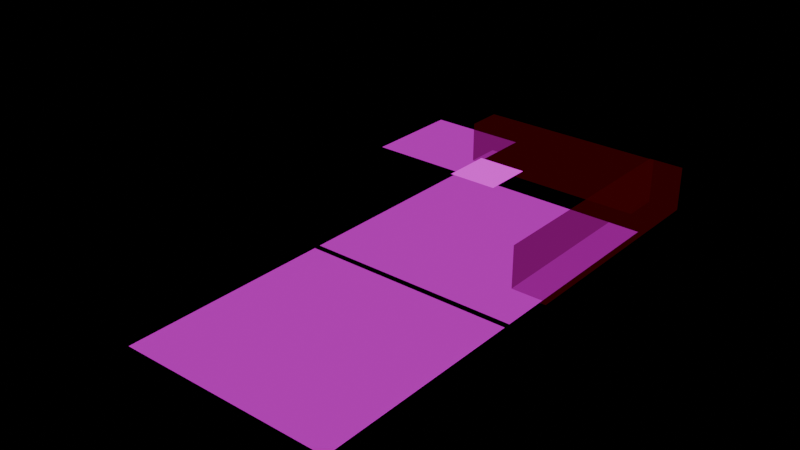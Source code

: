 # Source: world-01.blend  (saved by Blender 4.2.66; exported with 4.5.12 LTS)
import bpy
from mathutils import Matrix  # noqa: F401  (used for matrix-valued properties, if any)

bpy.ops.wm.read_factory_settings(use_empty=True)
scene = bpy.context.scene
scene.name = 'Scene'

# ---- collections
col_pits = bpy.data.collections.new('Pits'); scene.collection.children.link(col_pits)
col_tiles = bpy.data.collections.new('tiles'); scene.collection.children.link(col_tiles)
col_other = bpy.data.collections.new('Other'); scene.collection.children.link(col_other)
col_colliders = bpy.data.collections.new('colliders'); scene.collection.children.link(col_colliders)
col_boxes = bpy.data.collections.new('boxes'); scene.collection.children.link(col_boxes)

# ---- images (referenced by path relative to the original .blend; pixels are not part of the script)
import os
ASSET_DIR = os.environ.get("B2B_ASSET_DIR", "")  # directory of the original .blend (textures are referenced by path, not embedded)
HERE = os.path.dirname(os.path.abspath(__file__))  # packed textures are extracted next to this script under _unpacked/

def load_image(name, relpath, width, height, colorspace="sRGB"):
    """Load a texture the original file referenced (path relative to the .blend, or extracted next to this script)."""
    p = next((c for c in (os.path.join(HERE, relpath), os.path.join(ASSET_DIR, relpath)) if relpath and os.path.exists(c)), "")
    if p:
        img = bpy.data.images.load(p, check_existing=True)
        img.name = name
    else:  # same state as the original file: an image datablock whose file is absent (Cycles renders it pink)
        img = bpy.data.images.new(name, width, height)
        img.source = "FILE"
        img.filepath = "//" + (relpath or name)
    img.colorspace_settings.name = colorspace
    return img
img_test_texture_png = load_image('test-texture.png', 'test-texture.png', 1024, 1024, 'sRGB')
img_test_ground_png = load_image('test-ground.png', 'test-ground.png', 1024, 1024, 'sRGB')
img_player_png = load_image('player.png', 'player.png', 1024, 1024, 'sRGB')

# ---- materials (node trees are filled in below, after node groups)
mat_test_texture = bpy.data.materials.new('test-texture')
mat_test_ground = bpy.data.materials.new('test-ground')
mat_player = bpy.data.materials.new('player')
mat_player.preview_render_type = 'FLAT'
mat_collision = bpy.data.materials.new('Collision')

# ---- material node trees
mat_test_texture.use_nodes = True; mat_test_texture.node_tree.nodes.clear()
_N = mat_test_texture.node_tree.nodes; _L = mat_test_texture.node_tree.links
n0 = _N.new('ShaderNodeOutputMaterial'); n0.name = 'Material Output'; n0.location = (235, 331)
n1 = _N.new('ShaderNodeTexImage'); n1.name = 'Image Texture'; n1.location = (-314, 279)
n1.image = img_test_texture_png
n2 = _N.new('ShaderNodeEmission'); n2.name = 'Emission'; n2.location = (10, 304)
n2.inputs[1].default_value = 0.5
_L.new(n2.outputs[0], n0.inputs[0])
_L.new(n1.outputs[0], n2.inputs[0])
n0.is_active_output = True
mat_test_ground.use_nodes = True; mat_test_ground.node_tree.nodes.clear()
_N = mat_test_ground.node_tree.nodes; _L = mat_test_ground.node_tree.links
n0 = _N.new('ShaderNodeOutputMaterial'); n0.name = 'Material Output'; n0.location = (235, 331)
n1 = _N.new('ShaderNodeTexImage'); n1.name = 'Image Texture'; n1.location = (-314, 279)
n1.image = img_test_ground_png
n2 = _N.new('ShaderNodeEmission'); n2.name = 'Emission'; n2.location = (10, 304)
n2.inputs[1].default_value = 0.5
_L.new(n2.outputs[0], n0.inputs[0])
_L.new(n1.outputs[0], n2.inputs[0])
n0.is_active_output = True
mat_player.use_nodes = True; mat_player.node_tree.nodes.clear()
_N = mat_player.node_tree.nodes; _L = mat_player.node_tree.links
n0 = _N.new('ShaderNodeOutputMaterial'); n0.name = 'Material Output'; n0.location = (414, 309)
n1 = _N.new('ShaderNodeEmission'); n1.name = 'Emission'; n1.location = (-52, 321)
n2 = _N.new('ShaderNodeBsdfTransparent'); n2.name = 'Transparent BSDF'; n2.location = (63, 58)
n3 = _N.new('ShaderNodeInvert'); n3.name = 'Invert Color'; n3.location = (-165, 161)
n4 = _N.new('ShaderNodeMixShader'); n4.name = 'Mix Shader'; n4.location = (230, 258)
n5 = _N.new('ShaderNodeTexImage'); n5.name = 'Image Texture'; n5.location = (-508, 299)
n5.image = img_player_png
_L.new(n3.outputs[0], n2.inputs[0])
_L.new(n4.outputs[0], n0.inputs[0])
_L.new(n2.outputs[0], n4.inputs[2])
_L.new(n3.outputs[0], n4.inputs[0])
_L.new(n1.outputs[0], n4.inputs[1])
_L.new(n5.outputs[0], n1.inputs[0])
_L.new(n5.outputs[1], n3.inputs[1])
n0.is_active_output = True
mat_collision.use_nodes = True; mat_collision.node_tree.nodes.clear()
_N = mat_collision.node_tree.nodes; _L = mat_collision.node_tree.links
n0 = _N.new('ShaderNodeOutputMaterial'); n0.name = 'Material Output'; n0.location = (300, 300)
n1 = _N.new('ShaderNodeBsdfTransparent'); n1.name = 'Transparent BSDF'; n1.location = (-84, 135)
n1.inputs[0].default_value = (0.579, 0.6715, 0.5473, 1.0)
n2 = _N.new('ShaderNodeEmission'); n2.name = 'Emission'; n2.location = (-109, 339)
n2.inputs[0].default_value = (1.0, 0.01023, 0.02773, 1.0)
n2.inputs[1].default_value = 0.8
n3 = _N.new('ShaderNodeMixShader'); n3.name = 'Mix Shader'; n3.location = (87, 293)
n3.inputs[0].default_value = 0.9733
_L.new(n2.outputs[0], n3.inputs[1])
_L.new(n1.outputs[0], n3.inputs[2])
_L.new(n3.outputs[0], n0.inputs[0])
n0.is_active_output = True

# ---- world
world_world = bpy.data.worlds.new('World'); scene.world = world_world
world_world.use_nodes = True; world_world.node_tree.nodes.clear()
_N = world_world.node_tree.nodes; _L = world_world.node_tree.links
n0 = _N.new('ShaderNodeOutputWorld'); n0.name = 'World Output'; n0.location = (300, 300)
n1 = _N.new('ShaderNodeBackground'); n1.name = 'Background'; n1.location = (10, 300)
n1.inputs[0].default_value = (0.0, 0.0, 0.0, 1.0)
n1.inputs[1].default_value = 0.0
_L.new(n1.outputs[0], n0.inputs[0])
n0.is_active_output = True
world_world.color = (0.0, 0.0, 0.0)
world_world.sun_shadow_jitter_overblur = 0.0

# ---- meshes
me_plane_001 = bpy.data.meshes.new('Plane.001')
me_plane_001.from_pydata([], [], [])
me_plane_001.materials.append(None)
me_plane_001.update()
me_plane = bpy.data.meshes.new('Plane')
me_plane.from_pydata([(-1.0, -1.0, 0.0), (1.0, -1.0, 0.0), (-1.0, 1.0, 0.0), (1.0, 1.0, 0.0)], [], [(0, 1, 3, 2)])
_uv = me_plane.uv_layers.new(name='UVMap')
_uv.uv.foreach_set('vector', [0.0, 0.0, 1.0, 0.0, 1.0, 1.0, 0.0, 1.0])
me_plane.materials.append(mat_test_texture)
me_plane.update()
me_plane_001_1 = bpy.data.meshes.new('Plane.001')
me_plane_001_1.from_pydata([(-1.0, -1.0, 0.0), (1.0, -1.0, 0.0), (-1.0, 1.0, 0.0), (1.0, 1.0, 0.0)], [], [(0, 1, 3, 2)])
_uv = me_plane_001_1.uv_layers.new(name='UVMap')
_uv.uv.foreach_set('vector', [0.0, 0.0, 1.0, 0.0, 1.0, 1.0, 0.0, 1.0])
me_plane_001_1.materials.append(mat_test_texture)
me_plane_001_1.update()
me_plane_003 = bpy.data.meshes.new('Plane.003')
me_plane_003.from_pydata([(-1.0, -1.0, 0.0), (1.0, -1.0, 0.0), (-1.0, 1.0, 0.0), (1.0, 1.0, 0.0)], [], [(0, 1, 3, 2)])
_uv = me_plane_003.uv_layers.new(name='UVMap')
_uv.uv.foreach_set('vector', [0.0, 0.0, 1.0, 0.0, 1.0, 1.0, 0.0, 1.0])
me_plane_003.materials.append(mat_test_ground)
me_plane_003.update()
me_plane_002 = bpy.data.meshes.new('Plane.002')
me_plane_002.from_pydata([(-1.0, -1.0, 0.0), (1.0, -1.0, 0.0), (-1.0, 1.0, 0.0), (1.0, 1.0, 0.0)], [], [(0, 1, 3, 2)])
_uv = me_plane_002.uv_layers.new(name='UVMap')
_uv.uv.foreach_set('vector', [0.0, 0.0, 1.0, 0.0, 1.0, 1.0, 0.0, 1.0])
me_plane_002.materials.append(mat_player)
me_plane_002.update()
me_cube = bpy.data.meshes.new('Cube')
me_cube.from_pydata([(-1.0, -1.0, -1.0), (-1.0, -1.0, 1.0), (-1.0, 1.0, -1.0), (-1.0, 1.0, 1.0), (1.0, -1.0, -1.0), (1.0, -1.0, 1.0), (1.0, 1.0, -1.0), (1.0, 1.0, 1.0)], [], [(0, 1, 3, 2), (2, 3, 7, 6), (6, 7, 5, 4), (4, 5, 1, 0), (2, 6, 4, 0), (7, 3, 1, 5)])
_uv = me_cube.uv_layers.new(name='UVMap')
_uv.uv.foreach_set('vector', [0.375, 0.0, 0.625, 0.0, 0.625, 0.25, 0.375, 0.25, 0.375, 0.25, 0.625, 0.25, 0.625, 0.5, 0.375, 0.5, 0.375, 0.5, 0.625, 0.5, 0.625, 0.75, 0.375, 0.75, 0.375, 0.75, 0.625, 0.75, 0.625, 1.0, 0.375, 1.0, 0.125, 0.5, 0.375, 0.5, 0.375, 0.75, 0.125, 0.75, 0.625, 0.5, 0.875, 0.5, 0.875, 0.75, 0.625, 0.75])
me_cube.materials.append(mat_collision)
me_cube.update()
me_cube_001 = bpy.data.meshes.new('Cube.001')
me_cube_001.from_pydata([(-1.0, -1.0, -1.0), (-1.0, -1.0, 1.0), (-1.0, 1.0, -1.0), (-1.0, 1.0, 1.0), (1.0, -1.0, -1.0), (1.0, -1.0, 1.0), (1.0, 1.0, -1.0), (1.0, 1.0, 1.0)], [], [(0, 1, 3, 2), (2, 3, 7, 6), (6, 7, 5, 4), (4, 5, 1, 0), (2, 6, 4, 0), (7, 3, 1, 5)])
_uv = me_cube_001.uv_layers.new(name='UVMap')
_uv.uv.foreach_set('vector', [0.375, 0.0, 0.625, 0.0, 0.625, 0.25, 0.375, 0.25, 0.375, 0.25, 0.625, 0.25, 0.625, 0.5, 0.375, 0.5, 0.375, 0.5, 0.625, 0.5, 0.625, 0.75, 0.375, 0.75, 0.375, 0.75, 0.625, 0.75, 0.625, 1.0, 0.375, 1.0, 0.125, 0.5, 0.375, 0.5, 0.375, 0.75, 0.125, 0.75, 0.625, 0.5, 0.875, 0.5, 0.875, 0.75, 0.625, 0.75])
me_cube_001.materials.append(mat_collision)
me_cube_001.update()
me_plane_1 = bpy.data.meshes.new('Plane')
me_plane_1.from_pydata([], [], [])
me_plane_1.materials.append(None)
me_plane_1.update()

# ---- objects
ob_pit = bpy.data.objects.new('Pit', me_plane_001)
ob_pit_001 = bpy.data.objects.new('Pit.001', me_plane_001)
ob_plane = bpy.data.objects.new('Plane', me_plane)
ob_plane_001 = bpy.data.objects.new('Plane.001', me_plane_001_1)
ob_plane_002 = bpy.data.objects.new('Plane.002', me_plane_003)
ob_player = bpy.data.objects.new('player', me_plane_002)
ob_cube = bpy.data.objects.new('Cube', me_cube)
ob_cube_001 = bpy.data.objects.new('Cube.001', me_cube_001)
ob_box = bpy.data.objects.new('Box', me_plane_1)

# ---- transforms, parenting, visibility, modifiers, constraints
ob_pit.location = (233.8, -244.9, 2.048)
ob_pit.scale = (16.0, 16.0, 1.0)
ob_pit_001.location = (136.7, -275.9, 2.382)
ob_pit_001.scale = (16.0, 16.0, 1.0)
ob_plane.location = (0.0, 0.0, 0.0)
ob_plane.scale = (64.0, 64.0, 1.0)
ob_plane_001.location = (192.0, -192.0, 0.0)
ob_plane_001.scale = (128.0, 128.0, 1.0)
ob_plane_002.location = (192.0, -455.6, 0.0)
ob_plane_002.scale = (128.0, 128.0, 1.0)
ob_player.location = (107.9, -64.0, 12.58)
ob_player.scale = (32.0, 32.0, 1.0)
ob_cube.location = (171.6, 0.0, 23.69)
ob_cube.scale = (116.2, 21.85, 27.35)
ob_cube_001.location = (303.2, -119.1, 23.69)
ob_cube_001.scale = (21.15, 142.3, 27.35)
ob_box.location = (125.3, -140.8, 2.966)
ob_box.scale = (16.0, 16.0, 1.0)

# ---- collection membership
col_pits.objects.link(ob_pit)
col_pits.objects.link(ob_pit_001)
col_tiles.objects.link(ob_plane)
col_tiles.objects.link(ob_plane_001)
col_tiles.objects.link(ob_plane_002)
col_other.objects.link(ob_player)
col_colliders.objects.link(ob_cube)
col_colliders.objects.link(ob_cube_001)
col_boxes.objects.link(ob_box)

# ---- scene / render settings (as saved in the file)
scene.frame_start = 1; scene.frame_end = 250; scene.frame_set(1)
scene.render.engine = 'CYCLES'
bpy.context.view_layer.update()

# ---- added for rendering (the .blend has no active camera): camera
cam_auto = bpy.data.cameras.new('AutoCamera')
cam_auto.lens = 50.0
cam_auto.sensor_width = 36.0
cam_auto.clip_end = 12293.0
ob_auto_camera = bpy.data.objects.new('AutoCamera', cam_auto)
scene.collection.objects.link(ob_auto_camera)
ob_auto_camera.location = (830.62, -1100.35, 584.058)
ob_auto_camera.rotation_euler = (1.09748, -7.21219e-08, 0.694738)
scene.camera = ob_auto_camera
bpy.context.view_layer.update()
